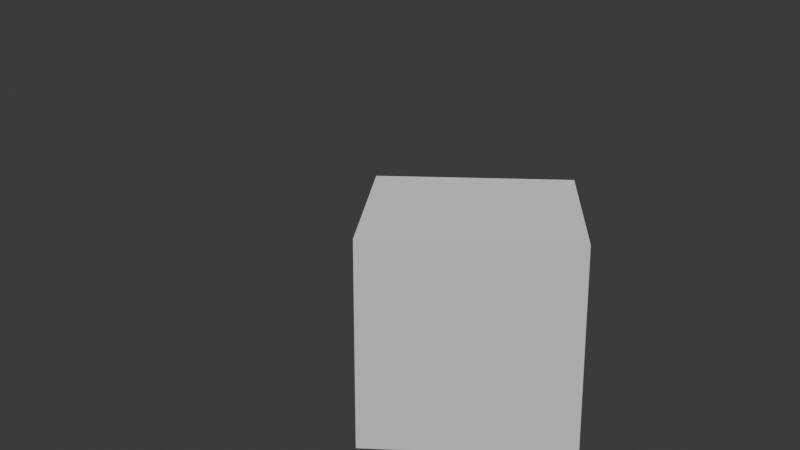 # Source: parentingObjects.blend  (saved by Blender 4.2.66; exported with 4.5.12 LTS)
import bpy
from mathutils import Matrix  # noqa: F401  (used for matrix-valued properties, if any)

bpy.ops.wm.read_factory_settings(use_empty=True)
scene = bpy.context.scene
scene.name = 'Scene'

# ---- collections
col_collection = bpy.data.collections.new('Collection'); scene.collection.children.link(col_collection)

# ---- world
world_world = bpy.data.worlds.new('World'); scene.world = world_world
world_world.use_nodes = True; world_world.node_tree.nodes.clear()
_N = world_world.node_tree.nodes; _L = world_world.node_tree.links
n0 = _N.new('ShaderNodeOutputWorld'); n0.name = 'World Output'; n0.location = (300, 300)
n1 = _N.new('ShaderNodeBackground'); n1.name = 'Background'; n1.location = (10, 300)
n1.inputs[0].default_value = (0.05088, 0.05088, 0.05088, 1.0)
_L.new(n1.outputs[0], n0.inputs[0])
n0.is_active_output = True
world_world.color = (0.05088, 0.05088, 0.05088)
world_world.sun_shadow_jitter_overblur = 0.0

# ---- cameras
cam_camera_001 = bpy.data.cameras.new('Camera.001')

# ---- meshes
me_cube_005 = bpy.data.meshes.new('Cube.005')
me_cube_005.from_pydata([(-1.0, -1.0, -1.0), (-1.0, -1.0, 1.0), (-1.0, 1.0, -1.0), (-1.0, 1.0, 1.0), (1.0, -1.0, -1.0), (1.0, -1.0, 1.0), (1.0, 1.0, -1.0), (1.0, 1.0, 1.0)], [], [(0, 1, 3, 2), (2, 3, 7, 6), (6, 7, 5, 4), (4, 5, 1, 0), (2, 6, 4, 0), (7, 3, 1, 5)])
_uv = me_cube_005.uv_layers.new(name='UVMap')
_uv.uv.foreach_set('vector', [0.375, 0.0, 0.625, 0.0, 0.625, 0.25, 0.375, 0.25, 0.375, 0.25, 0.625, 0.25, 0.625, 0.5, 0.375, 0.5, 0.375, 0.5, 0.625, 0.5, 0.625, 0.75, 0.375, 0.75, 0.375, 0.75, 0.625, 0.75, 0.625, 1.0, 0.375, 1.0, 0.125, 0.5, 0.375, 0.5, 0.375, 0.75, 0.125, 0.75, 0.625, 0.5, 0.875, 0.5, 0.875, 0.75, 0.625, 0.75])
me_cube_005.update()

# ---- objects
ob_cube = bpy.data.objects.new('Cube', me_cube_005)
ob_camera = bpy.data.objects.new('Camera', cam_camera_001)
ob_empty = bpy.data.objects.new('Empty', None)

# ---- transforms, parenting, visibility, modifiers, constraints
ob_cube.location = (0.0, 0.0, 1.0)
ob_camera.parent = ob_empty
ob_camera.matrix_parent_inverse = Matrix(((0.5795, -0.0, 0.0, -0.0), (-0.0, 0.5795, -0.0, 0.0), (0.0, -0.0, 0.5795, -0.5409), (-0.0, 0.0, -0.0, 1.0)))
ob_camera.location = (0.0, 9.867, 5.052)
ob_camera.rotation_euler = (1.254, 1.681e-07, -3.073)
ob_empty.parent = ob_cube
ob_empty.matrix_parent_inverse = Matrix(((1.0, -0.0, 0.0, -0.0), (-0.0, 1.0, -0.0, 0.0), (0.0, -0.0, 1.0, -1.0), (-0.0, 0.0, -0.0, 1.0)))
ob_empty.location = (0.0, 0.0, 0.9334)
ob_empty.rotation_euler = (0.0, -0.0, -40.83)
ob_empty.scale = (1.726, 1.726, 1.726)
ob_empty.empty_display_type = 'SPHERE'

# ---- collection membership
col_collection.objects.link(ob_cube)
col_collection.objects.link(ob_camera)
col_collection.objects.link(ob_empty)

# ---- scene / render settings (as saved in the file)
scene.camera = ob_camera
scene.frame_start = 1; scene.frame_end = 250; scene.frame_set(101)
scene.render.engine = 'BLENDER_EEVEE_NEXT'
bpy.context.view_layer.update()

# ---- added for rendering (the .blend has no usable light): sun
light_auto_sun = bpy.data.lights.new('AutoSun', 'SUN')
light_auto_sun.energy = 3.0
light_auto_sun.angle = 0.0523599
ob_auto_sun = bpy.data.objects.new('AutoSun', light_auto_sun)
scene.collection.objects.link(ob_auto_sun)
ob_auto_sun.rotation_euler = (0.872665, 0.174533, 0.523599)
bpy.context.view_layer.update()
